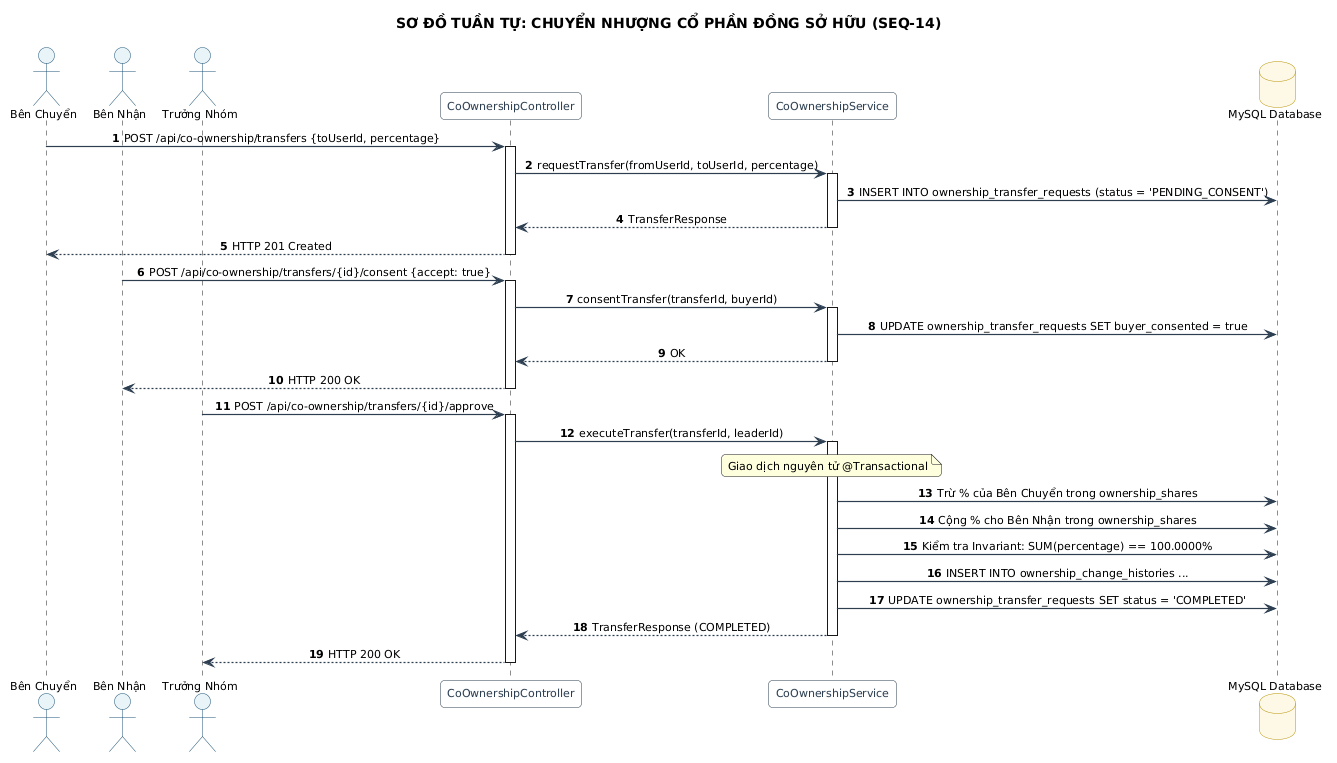

The diagram above was rendered by PlantUML. Its source (embedded in the PNG):
@startuml
title SƠ ĐỒ TUẦN TỰ: CHUYỂN NHƯỢNG CỔ PHẦN ĐỒNG SỞ HỮU (SEQ-14)
skinparam backgroundColor #FFFFFF
skinparam defaultFontName "Segoe UI"
skinparam defaultFontSize 11
skinparam roundCorner 8
skinparam shadowing false
skinparam ArrowColor #2C3E50
skinparam ArrowThickness 1.2
skinparam sequenceMessageAlign center
skinparam participant {
    BackgroundColor #F8F9FA
    BorderColor #2C3E50
    FontColor #2C3E50
}
skinparam actor {
    BackgroundColor #E8F4F8
    BorderColor #1A5276
}
skinparam database {
    BackgroundColor #FEF9E7
    BorderColor #B7950B
}

autonumber
actor "Bên Chuyển" as Seller
actor "Bên Nhận" as Buyer
actor "Trưởng Nhóm" as Leader
participant "CoOwnershipController" as Controller
participant "CoOwnershipService" as Service
database "MySQL Database" as DB

Seller -> Controller : POST /api/co-ownership/transfers {toUserId, percentage}
activate Controller
Controller -> Service : requestTransfer(fromUserId, toUserId, percentage)
activate Service
Service -> DB : INSERT INTO ownership_transfer_requests (status = 'PENDING_CONSENT')
Service --> Controller : TransferResponse
deactivate Service
Controller --> Seller : HTTP 201 Created
deactivate Controller

Buyer -> Controller : POST /api/co-ownership/transfers/{id}/consent {accept: true}
activate Controller
Controller -> Service : consentTransfer(transferId, buyerId)
activate Service
Service -> DB : UPDATE ownership_transfer_requests SET buyer_consented = true
Service --> Controller : OK
deactivate Service
Controller --> Buyer : HTTP 200 OK
deactivate Controller

Leader -> Controller : POST /api/co-ownership/transfers/{id}/approve
activate Controller
Controller -> Service : executeTransfer(transferId, leaderId)
activate Service
note over Service : Giao dịch nguyên tử @Transactional
Service -> DB : Trừ % của Bên Chuyển trong ownership_shares
Service -> DB : Cộng % cho Bên Nhận trong ownership_shares
Service -> DB : Kiểm tra Invariant: SUM(percentage) == 100.0000%
Service -> DB : INSERT INTO ownership_change_histories ...
Service -> DB : UPDATE ownership_transfer_requests SET status = 'COMPLETED'
Service --> Controller : TransferResponse (COMPLETED)
deactivate Service
Controller --> Leader : HTTP 200 OK
deactivate Controller
@enduml